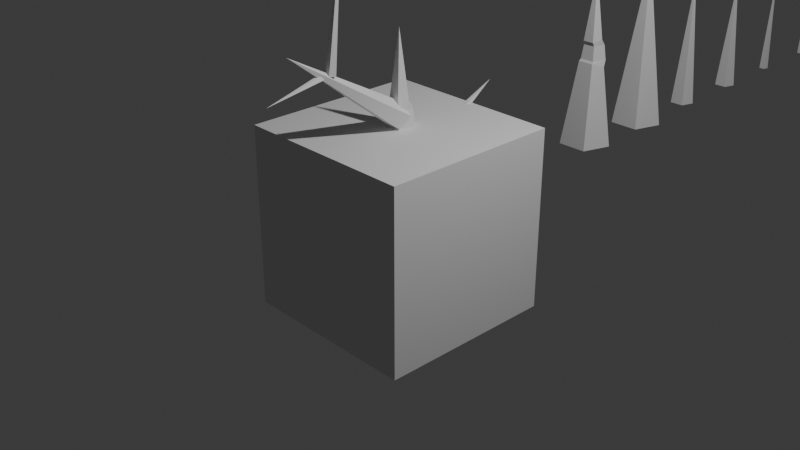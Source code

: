 # Source: models2.blend  (saved by Blender 4.0.36; exported with 4.5.12 LTS)
import bpy
from mathutils import Matrix  # noqa: F401  (used for matrix-valued properties, if any)

bpy.ops.wm.read_factory_settings(use_empty=True)
scene = bpy.context.scene
scene.name = 'Scene'

# ---- collections
col_spikes = bpy.data.collections.new('Spikes'); scene.collection.children.link(col_spikes)
col_collection = bpy.data.collections.new('Collection'); scene.collection.children.link(col_collection)

# ---- world
world_world = bpy.data.worlds.new('World'); scene.world = world_world
world_world.use_nodes = True; world_world.node_tree.nodes.clear()
_N = world_world.node_tree.nodes; _L = world_world.node_tree.links
n0 = _N.new('ShaderNodeOutputWorld'); n0.name = 'World Output'; n0.location = (300, 300)
n1 = _N.new('ShaderNodeBackground'); n1.name = 'Background'; n1.location = (10, 300)
n1.inputs[0].default_value = (0.05088, 0.05088, 0.05088, 1.0)
_L.new(n1.outputs[0], n0.inputs[0])
n0.is_active_output = True
world_world.color = (0.05088, 0.05088, 0.05088)
world_world.use_sun_shadow = False
world_world.sun_shadow_jitter_overblur = 0.0

# ---- cameras
cam_camera = bpy.data.cameras.new('Camera')
cam_camera.clip_end = 100.0
cam_camera.ortho_scale = 7.314

# ---- lights
light_light = bpy.data.lights.new('Light', 'POINT')
light_light.transmission_factor = 0.0
light_light.use_soft_falloff = False
light_light.energy = 1000.0
light_light.shadow_soft_size = 0.1
light_light.shadow_maximum_resolution = 0.006
light_light.use_absolute_resolution = True

# ---- meshes
me_spike_l1 = bpy.data.meshes.new('Spike-L1')
me_spike_l1.from_pydata([(0.0, 0.3, 0.0), (-0.2853, 0.09271, 0.0), (-0.1763, -0.2427, 0.0), (0.1763, -0.2427, 0.0), (0.2853, 0.09271, 0.0), (0.0, 0.0, 2.0), (0.0, 0.0, 2.0), (0.0, 0.0, 2.0), (0.0, 0.0, 2.0), (0.0, 0.0, 2.0), (0.06554, -0.07656, 1.232), (0.07053, -0.05729, 1.192), (0.08588, -0.07842, 1.018), (0.09315, -0.09832, 0.9939), (0.1507, 0.04897, 0.9435), (0.139, 0.08494, 1.018), (0.1141, 0.07688, 1.192), (0.106, 0.03446, 1.257), (-0.106, 0.03446, 1.257), (-0.1141, 0.07688, 1.192), (-0.139, 0.08494, 1.018), (-0.1507, 0.04897, 0.9435), (-0.09315, -0.09832, 0.9939), (-0.08588, -0.07842, 1.018), (-0.07053, -0.05729, 1.192), (-0.06554, -0.07656, 1.232), (0.0, 0.1585, 0.9435), (0.0, 0.1859, 1.018), (0.0, 0.1598, 1.192), (0.0, 0.1115, 1.257)], [], [(10, 17, 9, 8), (18, 25, 7, 6), (17, 29, 5, 9), (25, 10, 8, 7), (29, 18, 6, 5), (0, 1, 21, 26), (26, 21, 20, 27), (27, 20, 19, 28), (28, 19, 18, 29), (2, 3, 13, 22), (22, 13, 12, 23), (23, 12, 11, 24), (24, 11, 10, 25), (4, 0, 26, 14), (14, 26, 27, 15), (15, 27, 28, 16), (16, 28, 29, 17), (1, 2, 22, 21), (21, 22, 23, 20), (20, 23, 24, 19), (19, 24, 25, 18), (3, 4, 14, 13), (13, 14, 15, 12), (12, 15, 16, 11), (11, 16, 17, 10)])
_uv = me_spike_l1.uv_layers.new(name='UVMap')
_uv.uv.foreach_set('vector', [0.0, 0.0, 0.0, 0.0, 0.0, 0.0, 0.0, 0.0, 0.0, 0.0, 0.0, 0.0, 0.0, 0.0, 0.0, 0.0, 0.0, 0.0, 0.0, 0.0, 0.0, 0.0, 0.0, 0.0, 0.0, 0.0, 0.0, 0.0, 0.0, 0.0, 0.0, 0.0, 0.0, 0.0, 0.0, 0.0, 0.0, 0.0, 0.0, 0.0, 0.0, 0.0, 0.0, 0.0, 0.0, 0.0, 0.0, 0.0, 0.0, 0.0, 0.0, 0.0, 0.0, 0.0, 0.0, 0.0, 0.0, 0.0, 0.0, 0.0, 0.0, 0.0, 0.0, 0.0, 0.0, 0.0, 0.0, 0.0, 0.0, 0.0, 0.0, 0.0, 0.0, 0.0, 0.0, 0.0, 0.0, 0.0, 0.0, 0.0, 0.0, 0.0, 0.0, 0.0, 0.0, 0.0, 0.0, 0.0, 0.0, 0.0, 0.0, 0.0, 0.0, 0.0, 0.0, 0.0, 0.0, 0.0, 0.0, 0.0, 0.0, 0.0, 0.0, 0.0, 0.0, 0.0, 0.0, 0.0, 0.0, 0.0, 0.0, 0.0, 0.0, 0.0, 0.0, 0.0, 0.0, 0.0, 0.0, 0.0, 0.0, 0.0, 0.0, 0.0, 0.0, 0.0, 0.0, 0.0, 0.0, 0.0, 0.0, 0.0, 0.0, 0.0, 0.0, 0.0, 0.0, 0.0, 0.0, 0.0, 0.0, 0.0, 0.0, 0.0, 0.0, 0.0, 0.0, 0.0, 0.0, 0.0, 0.0, 0.0, 0.0, 0.0, 0.0, 0.0, 0.0, 0.0, 0.0, 0.0, 0.0, 0.0, 0.0, 0.0, 0.0, 0.0, 0.0, 0.0, 0.0, 0.0, 0.0, 0.0, 0.0, 0.0, 0.0, 0.0, 0.0, 0.0, 0.0, 0.0, 0.0, 0.0, 0.0, 0.0, 0.0, 0.0, 0.0, 0.0, 0.0, 0.0, 0.0, 0.0, 0.0, 0.0, 0.0, 0.0, 0.0, 0.0, 0.0, 0.0])
me_spike_l1.update()
me_spike_l2 = bpy.data.meshes.new('Spike-L2')
me_spike_l2.from_pydata([(0.0, 0.3, 0.0), (-0.2853, 0.09271, 0.0), (-0.1763, -0.2427, 0.0), (0.1763, -0.2427, 0.0), (0.2853, 0.09271, 0.0), (0.0, 0.0, 2.0), (0.0, 0.0, 2.0), (0.0, 0.0, 2.0), (0.0, 0.0, 2.0), (0.0, 0.0, 2.0)], [], [(3, 4, 9, 8), (1, 2, 7, 6), (4, 0, 5, 9), (2, 3, 8, 7), (0, 1, 6, 5)])
_uv = me_spike_l2.uv_layers.new(name='UVMap')
_uv.uv.foreach_set('vector', [0.0, 0.0, 0.0, 0.0, 0.0, 0.0, 0.0, 0.0, 0.0, 0.0, 0.0, 0.0, 0.0, 0.0, 0.0, 0.0, 0.0, 0.0, 0.0, 0.0, 0.0, 0.0, 0.0, 0.0, 0.0, 0.0, 0.0, 0.0, 0.0, 0.0, 0.0, 0.0, 0.0, 0.0, 0.0, 0.0, 0.0, 0.0, 0.0, 0.0])
me_spike_l2.update()
me_spike_m1 = bpy.data.meshes.new('Spike-M1')
me_spike_m1.from_pydata([(0.0, 0.144, 0.0), (-0.137, 0.0445, 0.0), (-0.08464, -0.1165, 0.0), (0.08464, -0.1165, 0.0), (0.137, 0.0445, 0.0), (0.0, 0.0, 1.6), (0.0, 0.0, 1.6), (0.0, 0.0, 1.6), (0.0, 0.0, 1.6), (0.0, 0.0, 1.6)], [], [(3, 4, 9, 8), (1, 2, 7, 6), (4, 0, 5, 9), (2, 3, 8, 7), (0, 1, 6, 5)])
_uv = me_spike_m1.uv_layers.new(name='UVMap')
_uv.uv.foreach_set('vector', [0.0, 0.0, 0.0, 0.0, 0.0, 0.0, 0.0, 0.0, 0.0, 0.0, 0.0, 0.0, 0.0, 0.0, 0.0, 0.0, 0.0, 0.0, 0.0, 0.0, 0.0, 0.0, 0.0, 0.0, 0.0, 0.0, 0.0, 0.0, 0.0, 0.0, 0.0, 0.0, 0.0, 0.0, 0.0, 0.0, 0.0, 0.0, 0.0, 0.0])
me_spike_m1.update()
me_spike_m2 = bpy.data.meshes.new('Spike-M2')
me_spike_m2.from_pydata([(0.0, 0.1259, 0.0), (-0.1197, 0.0389, 0.0), (-0.074, -0.1019, 0.0), (0.074, -0.1019, 0.0), (0.1197, 0.0389, 0.0), (0.0, 0.0, 1.399), (0.0, 0.0, 1.399), (0.0, 0.0, 1.399), (0.0, 0.0, 1.399), (0.0, 0.0, 1.399)], [], [(3, 4, 9, 8), (1, 2, 7, 6), (4, 0, 5, 9), (2, 3, 8, 7), (0, 1, 6, 5)])
_uv = me_spike_m2.uv_layers.new(name='UVMap')
_uv.uv.foreach_set('vector', [0.0, 0.0, 0.0, 0.0, 0.0, 0.0, 0.0, 0.0, 0.0, 0.0, 0.0, 0.0, 0.0, 0.0, 0.0, 0.0, 0.0, 0.0, 0.0, 0.0, 0.0, 0.0, 0.0, 0.0, 0.0, 0.0, 0.0, 0.0, 0.0, 0.0, 0.0, 0.0, 0.0, 0.0, 0.0, 0.0, 0.0, 0.0, 0.0, 0.0])
me_spike_m2.update()
me_spike_s1 = bpy.data.meshes.new('Spike-S1')
me_spike_s1.from_pydata([(0.0, 0.0576, 0.0), (-0.05478, 0.0178, 0.0), (-0.03386, -0.0466, 0.0), (0.03386, -0.0466, 0.0), (0.05478, 0.0178, 0.0), (0.0, 0.0, 1.28), (0.0, 0.0, 1.28), (0.0, 0.0, 1.28), (0.0, 0.0, 1.28), (0.0, 0.0, 1.28)], [], [(3, 4, 9, 8), (1, 2, 7, 6), (4, 0, 5, 9), (2, 3, 8, 7), (0, 1, 6, 5)])
_uv = me_spike_s1.uv_layers.new(name='UVMap')
_uv.uv.foreach_set('vector', [0.0, 0.0, 0.0, 0.0, 0.0, 0.0, 0.0, 0.0, 0.0, 0.0, 0.0, 0.0, 0.0, 0.0, 0.0, 0.0, 0.0, 0.0, 0.0, 0.0, 0.0, 0.0, 0.0, 0.0, 0.0, 0.0, 0.0, 0.0, 0.0, 0.0, 0.0, 0.0, 0.0, 0.0, 0.0, 0.0, 0.0, 0.0, 0.0, 0.0])
me_spike_s1.update()
me_spike_s2 = bpy.data.meshes.new('Spike-S2')
me_spike_s2.from_pydata([(0.0, 0.03525, 0.0), (-0.03352, 0.01089, 0.0), (-0.02072, -0.02852, 0.0), (0.02072, -0.02852, 0.0), (0.03352, 0.01089, 0.0), (0.0, 0.0, 0.7833), (0.0, 0.0, 0.7833), (0.0, 0.0, 0.7833), (0.0, 0.0, 0.7833), (0.0, 0.0, 0.7833)], [], [(3, 4, 9, 8), (1, 2, 7, 6), (4, 0, 5, 9), (2, 3, 8, 7), (0, 1, 6, 5)])
_uv = me_spike_s2.uv_layers.new(name='UVMap')
_uv.uv.foreach_set('vector', [0.0, 0.0, 0.0, 0.0, 0.0, 0.0, 0.0, 0.0, 0.0, 0.0, 0.0, 0.0, 0.0, 0.0, 0.0, 0.0, 0.0, 0.0, 0.0, 0.0, 0.0, 0.0, 0.0, 0.0, 0.0, 0.0, 0.0, 0.0, 0.0, 0.0, 0.0, 0.0, 0.0, 0.0, 0.0, 0.0, 0.0, 0.0, 0.0, 0.0])
me_spike_s2.update()
me_cube_001 = bpy.data.meshes.new('Cube.001')
me_cube_001.from_pydata([(-1.0, -1.0, -1.0), (-1.0, -1.0, 1.0), (-1.0, 1.0, -1.0), (-1.0, 1.0, 1.0), (1.0, -1.0, -1.0), (1.0, -1.0, 1.0), (1.0, 1.0, -1.0), (1.0, 1.0, 1.0)], [], [(0, 1, 3, 2), (2, 3, 7, 6), (6, 7, 5, 4), (4, 5, 1, 0), (2, 6, 4, 0), (7, 3, 1, 5)])
_uv = me_cube_001.uv_layers.new(name='UVMap')
_uv.uv.foreach_set('vector', [0.375, 0.0, 0.625, 0.0, 0.625, 0.25, 0.375, 0.25, 0.375, 0.25, 0.625, 0.25, 0.625, 0.5, 0.375, 0.5, 0.375, 0.5, 0.625, 0.5, 0.625, 0.75, 0.375, 0.75, 0.375, 0.75, 0.625, 0.75, 0.625, 1.0, 0.375, 1.0, 0.125, 0.5, 0.375, 0.5, 0.375, 0.75, 0.125, 0.75, 0.625, 0.5, 0.875, 0.5, 0.875, 0.75, 0.625, 0.75])
me_cube_001.update()

# ---- objects
ob_circle = bpy.data.objects.new('Circle', me_spike_l1)
ob_circle_001 = bpy.data.objects.new('Circle.001', me_spike_l2)
ob_circle_002 = bpy.data.objects.new('Circle.002', me_spike_m1)
ob_circle_003 = bpy.data.objects.new('Circle.003', me_spike_m2)
ob_circle_004 = bpy.data.objects.new('Circle.004', me_spike_s1)
ob_circle_005 = bpy.data.objects.new('Circle.005', me_spike_s2)
ob_circle_006 = bpy.data.objects.new('Circle.006', me_spike_l1)
ob_circle_007 = bpy.data.objects.new('Circle.007', me_spike_m1)
ob_circle_008 = bpy.data.objects.new('Circle.008', me_spike_s1)
ob_circle_009 = bpy.data.objects.new('Circle.009', me_spike_s2)
ob_circle_010 = bpy.data.objects.new('Circle.010', me_spike_m2)
ob_light = bpy.data.objects.new('Light', light_light)
ob_camera = bpy.data.objects.new('Camera', cam_camera)
ob_cube = bpy.data.objects.new('Cube', me_cube_001)

# ---- transforms, parenting, visibility, modifiers, constraints
ob_circle.location = (0.0, 3.0, 0.0)
ob_circle_001.location = (0.0, 4.0, 0.0)
ob_circle_002.location = (0.0, 5.0, 0.0)
ob_circle_003.location = (0.0, 6.0, 0.0)
ob_circle_004.location = (0.0, 7.0, 0.0)
ob_circle_005.location = (0.0, 8.0, 0.0)
ob_circle_006.location = (0.0, 0.0, 0.0)
ob_circle_007.location = (0.0, 0.0, 1.103)
ob_circle_007.rotation_euler = (0.9845, -0.0, 0.0)
ob_circle_008.location = (0.0, -0.8418, 1.713)
ob_circle_008.rotation_euler = (-0.1067, 0.01472, -0.03965)
ob_circle_009.location = (0.0, -0.9506, 1.718)
ob_circle_009.rotation_euler = (1.641, -0.5482, 0.1994)
ob_circle_010.location = (0.0, 0.08356, 0.4868)
ob_circle_010.rotation_euler = (-1.05, -0.0, 0.0)
ob_light.location = (4.076, 1.005, 5.904)
ob_light.rotation_euler = (0.6503, 0.05522, 1.866)
ob_light.lock_rotations_4d = False
ob_light.empty_display_type = 'ARROWS'
ob_light.color = (0.0, 0.0, 0.0, 0.0)
ob_light.lineart.crease_threshold = 0.0
ob_camera.location = (7.359, -6.926, 4.958)
ob_camera.rotation_euler = (1.109, 0.0, 0.8149)
ob_camera.lock_rotations_4d = False
ob_camera.empty_display_type = 'ARROWS'
ob_camera.color = (0.0, 0.0, 0.0, 0.0)
ob_camera.display_type = 'WIRE'
ob_camera.lineart.crease_threshold = 0.0
ob_cube.location = (0.0, 0.0, 0.0)
ob_cube.color = (1.0, 0.9414, 0.456, 0.1545)
ob_cube.display_type = 'WIRE'
ob_cube.show_wire = True
ob_cube.display.show_shadows = False

# ---- collection membership
col_spikes.objects.link(ob_circle)
col_spikes.objects.link(ob_circle_001)
col_spikes.objects.link(ob_circle_002)
col_spikes.objects.link(ob_circle_003)
col_spikes.objects.link(ob_circle_004)
col_spikes.objects.link(ob_circle_005)
col_spikes.objects.link(ob_circle_006)
col_spikes.objects.link(ob_circle_007)
col_spikes.objects.link(ob_circle_008)
col_spikes.objects.link(ob_circle_009)
col_spikes.objects.link(ob_circle_010)
col_collection.objects.link(ob_light)
col_collection.objects.link(ob_camera)
col_collection.objects.link(ob_cube)

# ---- scene / render settings (as saved in the file)
scene.camera = ob_camera
scene.frame_start = 1; scene.frame_end = 250; scene.frame_set(1)
scene.render.engine = 'BLENDER_EEVEE_NEXT'
scene.cycles.sampling_pattern = 'TABULATED_SOBOL'
bpy.context.view_layer.update()
